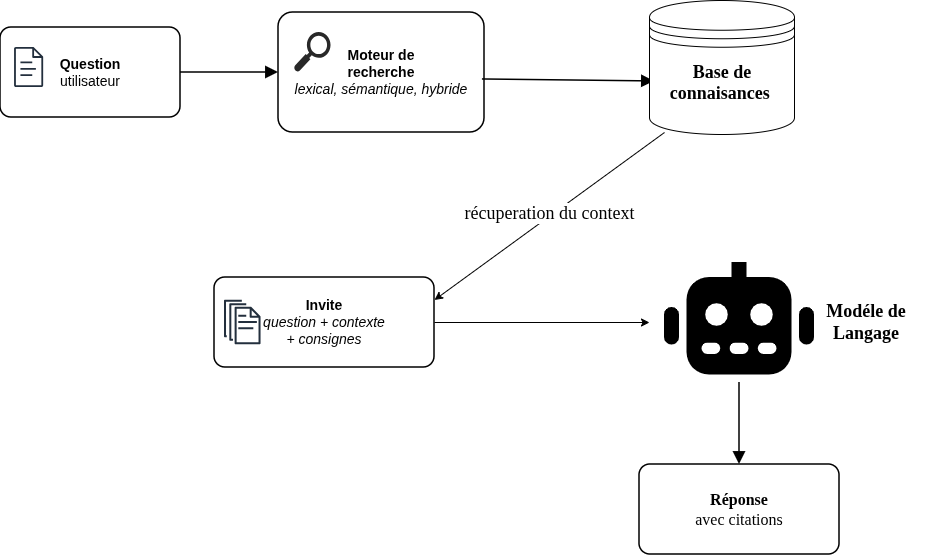

The diagram above was exported from draw.io. Its source (the exported page's mxGraphModel, read from the mxfile embedded in the PNG):
<mxGraphModel dx="1348" dy="793" grid="1" gridSize="10" guides="1" tooltips="1" connect="1" arrows="1" fold="1" page="1" pageScale="1" pageWidth="827" pageHeight="1169" math="0" shadow="0">
  <root>
    <mxCell id="0" />
    <mxCell id="1" parent="0" />
    <mxCell id="-CzAp9PO29kGWkPMBqpz-1" parent="1" style="rounded=1;arcSize=12;whiteSpace=wrap;html=1;fillColor=#FFFFFF;strokeColor=#000000;fontColor=#000000;fontSize=13;strokeWidth=1.5;align=center;verticalAlign=middle;" value="&lt;font style=&quot;font-size: 14px;&quot;&gt;&lt;b style=&quot;&quot;&gt;Question&lt;/b&gt;&lt;br&gt;utilisateur&lt;/font&gt;" vertex="1">
      <mxGeometry height="90" width="180" x="36" y="65" as="geometry" />
    </mxCell>
    <mxCell id="-CzAp9PO29kGWkPMBqpz-2" parent="1" style="rounded=1;arcSize=12;whiteSpace=wrap;html=1;fillColor=#FFFFFF;strokeColor=#000000;fontColor=#000000;fontSize=13;strokeWidth=1.5;align=center;verticalAlign=middle;" value="&lt;font style=&quot;font-size: 14px;&quot;&gt;&lt;b style=&quot;&quot;&gt;Moteur de&lt;/b&gt;&lt;br&gt;&lt;b style=&quot;&quot;&gt;recherche&lt;/b&gt;&lt;br&gt;&lt;i style=&quot;&quot;&gt;lexical, sémantique, hybride&lt;/i&gt;&lt;/font&gt;" vertex="1">
      <mxGeometry height="120" width="206" x="314" y="50" as="geometry" />
    </mxCell>
    <mxCell id="-CzAp9PO29kGWkPMBqpz-24" edge="1" parent="1" source="-CzAp9PO29kGWkPMBqpz-4" style="edgeStyle=orthogonalEdgeStyle;rounded=0;orthogonalLoop=1;jettySize=auto;html=1;entryX=0;entryY=0.5;entryDx=0;entryDy=0;">
      <mxGeometry relative="1" as="geometry">
        <mxPoint x="685" y="360" as="targetPoint" />
      </mxGeometry>
    </mxCell>
    <mxCell id="-CzAp9PO29kGWkPMBqpz-4" parent="1" style="rounded=1;arcSize=12;whiteSpace=wrap;html=1;fillColor=#FFFFFF;strokeColor=#000000;fontColor=#000000;fontSize=13;strokeWidth=1.5;align=center;verticalAlign=middle;" value="&lt;font style=&quot;font-size: 14px;&quot;&gt;&lt;b&gt;Invite&lt;/b&gt;&lt;br&gt;&lt;i style=&quot;&quot;&gt;question + contexte&lt;br&gt;+ consignes&lt;/i&gt;&lt;/font&gt;" vertex="1">
      <mxGeometry height="90" width="220" x="250" y="315" as="geometry" />
    </mxCell>
    <mxCell id="-CzAp9PO29kGWkPMBqpz-6" parent="1" style="rounded=1;arcSize=12;whiteSpace=wrap;html=1;fillColor=#FFFFFF;strokeColor=#000000;fontColor=#000000;fontSize=13;strokeWidth=1.5;align=center;verticalAlign=middle;" value="&lt;font style=&quot;font-size: 16px;&quot; face=&quot;Garamond&quot;&gt;&lt;b style=&quot;&quot;&gt;Réponse&lt;/b&gt;&lt;br&gt;avec citations&lt;/font&gt;" vertex="1">
      <mxGeometry height="90" width="200" x="675" y="502" as="geometry" />
    </mxCell>
    <mxCell id="-CzAp9PO29kGWkPMBqpz-7" edge="1" parent="1" source="-CzAp9PO29kGWkPMBqpz-1" style="endArrow=block;endFill=1;endSize=9;html=1;strokeWidth=1.5;strokeColor=#000000;rounded=0;" target="-CzAp9PO29kGWkPMBqpz-2">
      <mxGeometry relative="1" as="geometry" />
    </mxCell>
    <mxCell id="-CzAp9PO29kGWkPMBqpz-8" edge="1" parent="1" source="-CzAp9PO29kGWkPMBqpz-2" style="endArrow=block;endFill=1;endSize=9;html=1;strokeWidth=1.5;strokeColor=#000000;rounded=0;entryX=0.034;entryY=0.604;entryDx=0;entryDy=0;entryPerimeter=0;exitX=0.99;exitY=0.558;exitDx=0;exitDy=0;exitPerimeter=0;" target="-CzAp9PO29kGWkPMBqpz-12">
      <mxGeometry relative="1" as="geometry">
        <mxPoint x="520" y="135.1994055234826" as="sourcePoint" />
        <mxPoint x="672" y="125.00124668435011" as="targetPoint" />
      </mxGeometry>
    </mxCell>
    <mxCell id="-CzAp9PO29kGWkPMBqpz-11" edge="1" parent="1" style="endArrow=block;endFill=1;endSize=9;html=1;strokeWidth=1.5;strokeColor=#000000;rounded=0;" target="-CzAp9PO29kGWkPMBqpz-6">
      <mxGeometry relative="1" as="geometry">
        <mxPoint x="775" y="420" as="sourcePoint" />
      </mxGeometry>
    </mxCell>
    <mxCell id="-CzAp9PO29kGWkPMBqpz-12" parent="1" style="shape=datastore;whiteSpace=wrap;html=1;" value="" vertex="1">
      <mxGeometry height="134" width="145" x="685" y="38" as="geometry" />
    </mxCell>
    <mxCell id="-CzAp9PO29kGWkPMBqpz-13" parent="1" style="verticalLabelPosition=bottom;sketch=0;html=1;fillColor=#282828;strokeColor=none;verticalAlign=top;pointerEvents=1;align=center;shape=mxgraph.cisco_safe.technology_icons.icon29;" value="" vertex="1">
      <mxGeometry height="40" width="36.54" x="330" y="70" as="geometry" />
    </mxCell>
    <mxCell id="-CzAp9PO29kGWkPMBqpz-20" edge="1" parent="1" style="rounded=0;orthogonalLoop=1;jettySize=auto;html=1;entryX=1;entryY=0.25;entryDx=0;entryDy=0;" target="-CzAp9PO29kGWkPMBqpz-4">
      <mxGeometry relative="1" as="geometry">
        <mxPoint x="700" y="170" as="sourcePoint" />
      </mxGeometry>
    </mxCell>
    <mxCell id="-CzAp9PO29kGWkPMBqpz-21" connectable="0" parent="-CzAp9PO29kGWkPMBqpz-20" style="edgeLabel;html=1;align=center;verticalAlign=middle;resizable=0;points=[];" value="&lt;font style=&quot;font-size: 18px;&quot; face=&quot;Comic Sans MS&quot;&gt;récuperation du context&lt;/font&gt;" vertex="1">
      <mxGeometry relative="1" x="-0.0114" y="-3" as="geometry">
        <mxPoint as="offset" />
      </mxGeometry>
    </mxCell>
    <mxCell id="-CzAp9PO29kGWkPMBqpz-14" parent="1" style="text;html=1;whiteSpace=wrap;strokeColor=none;fillColor=none;align=center;verticalAlign=middle;rounded=0;" value="&lt;font face=&quot;Garamond&quot; style=&quot;font-size: 18px;&quot;&gt;&lt;b style=&quot;&quot;&gt;Base de &lt;br&gt;connaisances&amp;nbsp;&lt;/b&gt;&lt;/font&gt;&lt;div&gt;&lt;br&gt;&lt;/div&gt;" vertex="1">
      <mxGeometry height="60" width="127.5" x="693.75" y="98" as="geometry" />
    </mxCell>
    <mxCell id="-CzAp9PO29kGWkPMBqpz-17" parent="1" style="sketch=0;outlineConnect=0;fontColor=#232F3E;gradientColor=none;fillColor=#232F3D;strokeColor=none;dashed=0;verticalLabelPosition=bottom;verticalAlign=top;align=center;html=1;fontSize=12;fontStyle=0;aspect=fixed;pointerEvents=1;shape=mxgraph.aws4.document;" value="" vertex="1">
      <mxGeometry height="40" width="29.23" x="50" y="85" as="geometry" />
    </mxCell>
    <mxCell id="-CzAp9PO29kGWkPMBqpz-25" parent="1" style="sketch=0;outlineConnect=0;fontColor=#232F3E;gradientColor=none;fillColor=#232F3D;strokeColor=none;dashed=0;verticalLabelPosition=bottom;verticalAlign=top;align=center;html=1;fontSize=12;fontStyle=0;aspect=fixed;pointerEvents=1;shape=mxgraph.aws4.documents;" value="" vertex="1">
      <mxGeometry height="44.53" width="36.54" x="260" y="337.73" as="geometry" />
    </mxCell>
    <mxCell id="-CzAp9PO29kGWkPMBqpz-26" parent="1" style="shape=image;html=1;verticalAlign=top;verticalLabelPosition=bottom;labelBackgroundColor=#e51400;imageAspect=0;aspect=fixed;image=https://icons.diagrams.net/assets/font-awesome/1/Robot.svg;fontColor=#ffffff;labelBorderColor=#B20000;" value="" vertex="1">
      <mxGeometry height="120" width="150" x="700" y="300" as="geometry" />
    </mxCell>
    <mxCell id="-CzAp9PO29kGWkPMBqpz-30" parent="1" style="text;html=1;whiteSpace=wrap;strokeColor=none;fillColor=none;align=center;verticalAlign=middle;rounded=0;" value="&lt;font style=&quot;font-size: 18px;&quot; face=&quot;Garamond&quot;&gt;&lt;b style=&quot;&quot;&gt;Modéle de &lt;br&gt;Langage&lt;/b&gt;&lt;/font&gt;" vertex="1">
      <mxGeometry height="120" width="150" x="827" y="300" as="geometry" />
    </mxCell>
  </root>
</mxGraphModel>